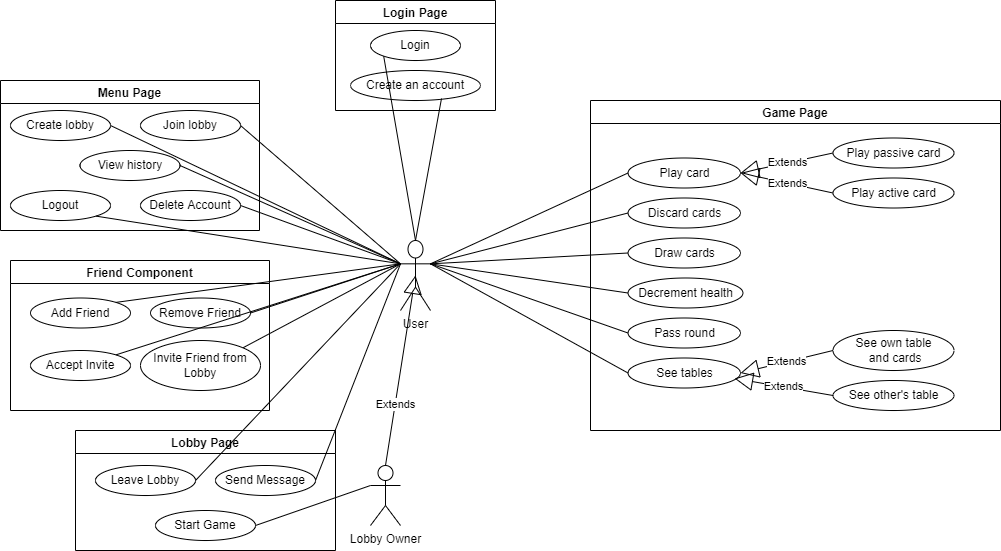

The diagram above was exported from draw.io. Its source (the exported page's mxGraphModel, read from the mxfile embedded in the PNG):
<mxGraphModel dx="2489" dy="794" grid="1" gridSize="10" guides="1" tooltips="1" connect="1" arrows="1" fold="1" page="1" pageScale="1" pageWidth="827" pageHeight="1169" math="0" shadow="0">
  <root>
    <mxCell id="0" />
    <mxCell id="1" parent="0" />
    <mxCell id="ikcw2KDrYPMBnLSMBahN-1" value="User" style="shape=umlActor;verticalLabelPosition=bottom;verticalAlign=top;html=1;outlineConnect=0;" parent="1" vertex="1">
      <mxGeometry x="80" y="360" width="30" height="70" as="geometry" />
    </mxCell>
    <mxCell id="ikcw2KDrYPMBnLSMBahN-8" value="Create an account" style="ellipse;whiteSpace=wrap;html=1;" parent="1" vertex="1">
      <mxGeometry x="30" y="190" width="130" height="30" as="geometry" />
    </mxCell>
    <mxCell id="ikcw2KDrYPMBnLSMBahN-9" value="" style="endArrow=none;html=1;exitX=0.5;exitY=0;exitDx=0;exitDy=0;exitPerimeter=0;entryX=0;entryY=1;entryDx=0;entryDy=0;" parent="1" source="ikcw2KDrYPMBnLSMBahN-1" target="ikcw2KDrYPMBnLSMBahN-3" edge="1">
      <mxGeometry width="50" height="50" relative="1" as="geometry">
        <mxPoint x="140" y="180" as="sourcePoint" />
        <mxPoint x="220" y="140" as="targetPoint" />
      </mxGeometry>
    </mxCell>
    <mxCell id="ikcw2KDrYPMBnLSMBahN-10" value="" style="endArrow=none;html=1;exitX=0.5;exitY=0;exitDx=0;exitDy=0;exitPerimeter=0;entryX=0.7;entryY=0.933;entryDx=0;entryDy=0;entryPerimeter=0;" parent="1" source="ikcw2KDrYPMBnLSMBahN-1" target="ikcw2KDrYPMBnLSMBahN-8" edge="1">
      <mxGeometry width="50" height="50" relative="1" as="geometry">
        <mxPoint x="160" y="240" as="sourcePoint" />
        <mxPoint x="220" y="200" as="targetPoint" />
      </mxGeometry>
    </mxCell>
    <mxCell id="9DaxEBcRHdep81EU-yBG-3" value="Login Page" style="swimlane;" parent="1" vertex="1">
      <mxGeometry x="15" y="120" width="160" height="110" as="geometry" />
    </mxCell>
    <mxCell id="ikcw2KDrYPMBnLSMBahN-3" value="Login" style="ellipse;whiteSpace=wrap;html=1;" parent="9DaxEBcRHdep81EU-yBG-3" vertex="1">
      <mxGeometry x="35" y="30" width="90" height="30" as="geometry" />
    </mxCell>
    <mxCell id="9DaxEBcRHdep81EU-yBG-6" value="" style="endArrow=none;html=1;exitX=0;exitY=0.3333333333333333;exitDx=0;exitDy=0;exitPerimeter=0;entryX=1;entryY=0.5;entryDx=0;entryDy=0;" parent="1" source="ikcw2KDrYPMBnLSMBahN-1" target="9DaxEBcRHdep81EU-yBG-4" edge="1">
      <mxGeometry width="50" height="50" relative="1" as="geometry">
        <mxPoint x="430" y="260" as="sourcePoint" />
        <mxPoint x="480" y="210" as="targetPoint" />
      </mxGeometry>
    </mxCell>
    <mxCell id="9DaxEBcRHdep81EU-yBG-9" value="" style="endArrow=none;html=1;entryX=1;entryY=0.5;entryDx=0;entryDy=0;exitX=0;exitY=0.3333333333333333;exitDx=0;exitDy=0;exitPerimeter=0;" parent="1" source="ikcw2KDrYPMBnLSMBahN-1" target="9DaxEBcRHdep81EU-yBG-7" edge="1">
      <mxGeometry width="50" height="50" relative="1" as="geometry">
        <mxPoint x="110" y="380" as="sourcePoint" />
        <mxPoint x="480" y="210" as="targetPoint" />
      </mxGeometry>
    </mxCell>
    <mxCell id="9DaxEBcRHdep81EU-yBG-24" value="Menu Page" style="swimlane;" parent="1" vertex="1">
      <mxGeometry x="-320" y="200" width="259" height="150" as="geometry" />
    </mxCell>
    <mxCell id="9DaxEBcRHdep81EU-yBG-23" style="edgeStyle=orthogonalEdgeStyle;rounded=0;orthogonalLoop=1;jettySize=auto;html=1;exitX=0.5;exitY=1;exitDx=0;exitDy=0;" parent="9DaxEBcRHdep81EU-yBG-24" edge="1">
      <mxGeometry relative="1" as="geometry">
        <mxPoint x="224" y="60" as="sourcePoint" />
        <mxPoint x="224" y="60" as="targetPoint" />
      </mxGeometry>
    </mxCell>
    <mxCell id="9DaxEBcRHdep81EU-yBG-4" value="Create lobby" style="ellipse;whiteSpace=wrap;html=1;" parent="9DaxEBcRHdep81EU-yBG-24" vertex="1">
      <mxGeometry x="10" y="30" width="100" height="30" as="geometry" />
    </mxCell>
    <mxCell id="9DaxEBcRHdep81EU-yBG-7" value="Join lobby" style="ellipse;whiteSpace=wrap;html=1;" parent="9DaxEBcRHdep81EU-yBG-24" vertex="1">
      <mxGeometry x="140" y="30" width="100" height="30" as="geometry" />
    </mxCell>
    <mxCell id="d3nuW0SMveNGnlRBWvLn-8" value="View history" style="ellipse;whiteSpace=wrap;html=1;" vertex="1" parent="9DaxEBcRHdep81EU-yBG-24">
      <mxGeometry x="79.5" y="70" width="100" height="30" as="geometry" />
    </mxCell>
    <mxCell id="d3nuW0SMveNGnlRBWvLn-9" value="Logout" style="ellipse;whiteSpace=wrap;html=1;" vertex="1" parent="9DaxEBcRHdep81EU-yBG-24">
      <mxGeometry x="10" y="110" width="100" height="30" as="geometry" />
    </mxCell>
    <mxCell id="d3nuW0SMveNGnlRBWvLn-10" value="Delete Account" style="ellipse;whiteSpace=wrap;html=1;" vertex="1" parent="9DaxEBcRHdep81EU-yBG-24">
      <mxGeometry x="140" y="110" width="100" height="30" as="geometry" />
    </mxCell>
    <mxCell id="9DaxEBcRHdep81EU-yBG-45" value="Game Page" style="swimlane;" parent="1" vertex="1">
      <mxGeometry x="270" y="220" width="410" height="330" as="geometry" />
    </mxCell>
    <mxCell id="9DaxEBcRHdep81EU-yBG-28" value="Pass round" style="ellipse;whiteSpace=wrap;html=1;" parent="9DaxEBcRHdep81EU-yBG-45" vertex="1">
      <mxGeometry x="37.5" y="217.5" width="112.5" height="30" as="geometry" />
    </mxCell>
    <mxCell id="9DaxEBcRHdep81EU-yBG-29" value="Discard cards" style="ellipse;whiteSpace=wrap;html=1;" parent="9DaxEBcRHdep81EU-yBG-45" vertex="1">
      <mxGeometry x="37.5" y="97.5" width="112.5" height="30" as="geometry" />
    </mxCell>
    <mxCell id="9DaxEBcRHdep81EU-yBG-30" value="Draw cards" style="ellipse;whiteSpace=wrap;html=1;" parent="9DaxEBcRHdep81EU-yBG-45" vertex="1">
      <mxGeometry x="37.5" y="137.5" width="112.5" height="30" as="geometry" />
    </mxCell>
    <mxCell id="9DaxEBcRHdep81EU-yBG-31" value="Decrement health" style="ellipse;whiteSpace=wrap;html=1;" parent="9DaxEBcRHdep81EU-yBG-45" vertex="1">
      <mxGeometry x="37.5" y="177.5" width="115" height="30" as="geometry" />
    </mxCell>
    <mxCell id="9DaxEBcRHdep81EU-yBG-33" value="Play card" style="ellipse;whiteSpace=wrap;html=1;" parent="9DaxEBcRHdep81EU-yBG-45" vertex="1">
      <mxGeometry x="37.5" y="57.5" width="112.5" height="30" as="geometry" />
    </mxCell>
    <mxCell id="9DaxEBcRHdep81EU-yBG-34" value="See tables" style="ellipse;whiteSpace=wrap;html=1;" parent="9DaxEBcRHdep81EU-yBG-45" vertex="1">
      <mxGeometry x="37.5" y="257.5" width="112.5" height="30" as="geometry" />
    </mxCell>
    <mxCell id="9DaxEBcRHdep81EU-yBG-35" value="Extends" style="endArrow=block;endSize=16;endFill=0;html=1;entryX=1;entryY=0.5;entryDx=0;entryDy=0;exitX=0;exitY=0.5;exitDx=0;exitDy=0;" parent="9DaxEBcRHdep81EU-yBG-45" source="9DaxEBcRHdep81EU-yBG-39" target="9DaxEBcRHdep81EU-yBG-33" edge="1">
      <mxGeometry width="160" relative="1" as="geometry">
        <mxPoint x="232.5" y="47.5" as="sourcePoint" />
        <mxPoint x="232.5" y="112.5" as="targetPoint" />
      </mxGeometry>
    </mxCell>
    <mxCell id="9DaxEBcRHdep81EU-yBG-36" value="Extends" style="endArrow=block;endSize=16;endFill=0;html=1;entryX=1;entryY=0.5;entryDx=0;entryDy=0;exitX=0;exitY=0.5;exitDx=0;exitDy=0;" parent="9DaxEBcRHdep81EU-yBG-45" source="9DaxEBcRHdep81EU-yBG-41" target="9DaxEBcRHdep81EU-yBG-33" edge="1">
      <mxGeometry width="160" relative="1" as="geometry">
        <mxPoint x="232.5" y="97.5" as="sourcePoint" />
        <mxPoint x="147.5" y="82.5" as="targetPoint" />
      </mxGeometry>
    </mxCell>
    <mxCell id="9DaxEBcRHdep81EU-yBG-37" value="Extends" style="endArrow=block;endSize=16;endFill=0;html=1;entryX=1;entryY=0.5;entryDx=0;entryDy=0;exitX=0;exitY=0.5;exitDx=0;exitDy=0;" parent="9DaxEBcRHdep81EU-yBG-45" source="9DaxEBcRHdep81EU-yBG-42" target="9DaxEBcRHdep81EU-yBG-34" edge="1">
      <mxGeometry width="160" relative="1" as="geometry">
        <mxPoint x="212.5" y="227.5" as="sourcePoint" />
        <mxPoint x="222.5" y="272.5" as="targetPoint" />
      </mxGeometry>
    </mxCell>
    <mxCell id="9DaxEBcRHdep81EU-yBG-38" value="Extends" style="endArrow=block;endSize=16;endFill=0;html=1;exitX=0;exitY=0.5;exitDx=0;exitDy=0;entryX=0.947;entryY=0.683;entryDx=0;entryDy=0;entryPerimeter=0;" parent="9DaxEBcRHdep81EU-yBG-45" source="9DaxEBcRHdep81EU-yBG-43" target="9DaxEBcRHdep81EU-yBG-34" edge="1">
      <mxGeometry width="160" relative="1" as="geometry">
        <mxPoint x="242.5" y="292.5" as="sourcePoint" />
        <mxPoint x="140" y="273" as="targetPoint" />
      </mxGeometry>
    </mxCell>
    <mxCell id="9DaxEBcRHdep81EU-yBG-39" value="Play passive card" style="ellipse;whiteSpace=wrap;html=1;" parent="9DaxEBcRHdep81EU-yBG-45" vertex="1">
      <mxGeometry x="242.5" y="37.5" width="121" height="30" as="geometry" />
    </mxCell>
    <mxCell id="9DaxEBcRHdep81EU-yBG-41" value="Play active card" style="ellipse;whiteSpace=wrap;html=1;" parent="9DaxEBcRHdep81EU-yBG-45" vertex="1">
      <mxGeometry x="242.5" y="77.5" width="121" height="30" as="geometry" />
    </mxCell>
    <mxCell id="9DaxEBcRHdep81EU-yBG-42" value="See own table&lt;br&gt;&amp;nbsp;and cards" style="ellipse;whiteSpace=wrap;html=1;" parent="9DaxEBcRHdep81EU-yBG-45" vertex="1">
      <mxGeometry x="242.5" y="230" width="121" height="40" as="geometry" />
    </mxCell>
    <mxCell id="9DaxEBcRHdep81EU-yBG-43" value="See other's table" style="ellipse;whiteSpace=wrap;html=1;" parent="9DaxEBcRHdep81EU-yBG-45" vertex="1">
      <mxGeometry x="242.5" y="280" width="121" height="30" as="geometry" />
    </mxCell>
    <mxCell id="9DaxEBcRHdep81EU-yBG-46" value="" style="endArrow=none;html=1;exitX=1;exitY=0.3333333333333333;exitDx=0;exitDy=0;exitPerimeter=0;entryX=0;entryY=0.5;entryDx=0;entryDy=0;" parent="1" source="ikcw2KDrYPMBnLSMBahN-1" target="9DaxEBcRHdep81EU-yBG-33" edge="1">
      <mxGeometry width="50" height="50" relative="1" as="geometry">
        <mxPoint x="430" y="460" as="sourcePoint" />
        <mxPoint x="480" y="410" as="targetPoint" />
      </mxGeometry>
    </mxCell>
    <mxCell id="9DaxEBcRHdep81EU-yBG-47" value="" style="endArrow=none;html=1;exitX=1;exitY=0.3333333333333333;exitDx=0;exitDy=0;exitPerimeter=0;entryX=0;entryY=0.5;entryDx=0;entryDy=0;" parent="1" source="ikcw2KDrYPMBnLSMBahN-1" target="9DaxEBcRHdep81EU-yBG-29" edge="1">
      <mxGeometry width="50" height="50" relative="1" as="geometry">
        <mxPoint x="105" y="405" as="sourcePoint" />
        <mxPoint x="270" y="455" as="targetPoint" />
      </mxGeometry>
    </mxCell>
    <mxCell id="9DaxEBcRHdep81EU-yBG-48" value="" style="endArrow=none;html=1;exitX=1;exitY=0.3333333333333333;exitDx=0;exitDy=0;exitPerimeter=0;entryX=0;entryY=0.5;entryDx=0;entryDy=0;" parent="1" source="ikcw2KDrYPMBnLSMBahN-1" target="9DaxEBcRHdep81EU-yBG-30" edge="1">
      <mxGeometry width="50" height="50" relative="1" as="geometry">
        <mxPoint x="105" y="405" as="sourcePoint" />
        <mxPoint x="270" y="495" as="targetPoint" />
      </mxGeometry>
    </mxCell>
    <mxCell id="9DaxEBcRHdep81EU-yBG-49" value="" style="endArrow=none;html=1;exitX=1;exitY=0.3333333333333333;exitDx=0;exitDy=0;exitPerimeter=0;entryX=0;entryY=0.5;entryDx=0;entryDy=0;" parent="1" source="ikcw2KDrYPMBnLSMBahN-1" target="9DaxEBcRHdep81EU-yBG-31" edge="1">
      <mxGeometry width="50" height="50" relative="1" as="geometry">
        <mxPoint x="105" y="405" as="sourcePoint" />
        <mxPoint x="270" y="535" as="targetPoint" />
      </mxGeometry>
    </mxCell>
    <mxCell id="9DaxEBcRHdep81EU-yBG-50" value="" style="endArrow=none;html=1;exitX=1;exitY=0.3333333333333333;exitDx=0;exitDy=0;exitPerimeter=0;entryX=0;entryY=0.5;entryDx=0;entryDy=0;" parent="1" source="ikcw2KDrYPMBnLSMBahN-1" target="9DaxEBcRHdep81EU-yBG-28" edge="1">
      <mxGeometry width="50" height="50" relative="1" as="geometry">
        <mxPoint x="105" y="405" as="sourcePoint" />
        <mxPoint x="270" y="575" as="targetPoint" />
      </mxGeometry>
    </mxCell>
    <mxCell id="9DaxEBcRHdep81EU-yBG-51" value="" style="endArrow=none;html=1;exitX=1;exitY=0.3333333333333333;exitDx=0;exitDy=0;exitPerimeter=0;entryX=0;entryY=0.5;entryDx=0;entryDy=0;" parent="1" source="ikcw2KDrYPMBnLSMBahN-1" target="9DaxEBcRHdep81EU-yBG-34" edge="1">
      <mxGeometry width="50" height="50" relative="1" as="geometry">
        <mxPoint x="105" y="405" as="sourcePoint" />
        <mxPoint x="270" y="615" as="targetPoint" />
      </mxGeometry>
    </mxCell>
    <mxCell id="d3nuW0SMveNGnlRBWvLn-1" value="Lobby Page" style="swimlane;startSize=23;" vertex="1" parent="1">
      <mxGeometry x="-245" y="550" width="260" height="120" as="geometry" />
    </mxCell>
    <mxCell id="d3nuW0SMveNGnlRBWvLn-2" style="edgeStyle=orthogonalEdgeStyle;rounded=0;orthogonalLoop=1;jettySize=auto;html=1;exitX=0.5;exitY=1;exitDx=0;exitDy=0;" edge="1" parent="d3nuW0SMveNGnlRBWvLn-1">
      <mxGeometry relative="1" as="geometry">
        <mxPoint x="224" y="60" as="sourcePoint" />
        <mxPoint x="224" y="60" as="targetPoint" />
      </mxGeometry>
    </mxCell>
    <mxCell id="d3nuW0SMveNGnlRBWvLn-19" value="Leave Lobby" style="ellipse;whiteSpace=wrap;html=1;" vertex="1" parent="d3nuW0SMveNGnlRBWvLn-1">
      <mxGeometry x="20" y="35" width="100" height="30" as="geometry" />
    </mxCell>
    <mxCell id="d3nuW0SMveNGnlRBWvLn-22" value="Start Game" style="ellipse;whiteSpace=wrap;html=1;" vertex="1" parent="d3nuW0SMveNGnlRBWvLn-1">
      <mxGeometry x="80" y="80" width="100" height="30" as="geometry" />
    </mxCell>
    <mxCell id="d3nuW0SMveNGnlRBWvLn-27" value="Send Message" style="ellipse;whiteSpace=wrap;html=1;" vertex="1" parent="d3nuW0SMveNGnlRBWvLn-1">
      <mxGeometry x="140" y="35" width="100" height="30" as="geometry" />
    </mxCell>
    <mxCell id="d3nuW0SMveNGnlRBWvLn-7" value="" style="endArrow=none;html=1;entryX=1;entryY=0.5;entryDx=0;entryDy=0;exitX=0;exitY=0.3333333333333333;exitDx=0;exitDy=0;exitPerimeter=0;" edge="1" parent="1" source="ikcw2KDrYPMBnLSMBahN-1" target="d3nuW0SMveNGnlRBWvLn-8">
      <mxGeometry width="50" height="50" relative="1" as="geometry">
        <mxPoint x="140" y="380" as="sourcePoint" />
        <mxPoint x="-110" y="335" as="targetPoint" />
      </mxGeometry>
    </mxCell>
    <mxCell id="d3nuW0SMveNGnlRBWvLn-11" value="" style="endArrow=none;html=1;exitX=0;exitY=0.3333333333333333;exitDx=0;exitDy=0;exitPerimeter=0;entryX=1;entryY=1;entryDx=0;entryDy=0;" edge="1" parent="1" source="ikcw2KDrYPMBnLSMBahN-1" target="d3nuW0SMveNGnlRBWvLn-9">
      <mxGeometry width="50" height="50" relative="1" as="geometry">
        <mxPoint x="90" y="393.33333333333326" as="sourcePoint" />
        <mxPoint x="-190" y="255" as="targetPoint" />
      </mxGeometry>
    </mxCell>
    <mxCell id="d3nuW0SMveNGnlRBWvLn-14" value="" style="endArrow=none;html=1;exitX=0;exitY=0.3333333333333333;exitDx=0;exitDy=0;exitPerimeter=0;entryX=1;entryY=0.5;entryDx=0;entryDy=0;" edge="1" parent="1" source="ikcw2KDrYPMBnLSMBahN-1" target="d3nuW0SMveNGnlRBWvLn-10">
      <mxGeometry width="50" height="50" relative="1" as="geometry">
        <mxPoint x="90" y="393.33333333333326" as="sourcePoint" />
        <mxPoint x="-204.64466094067257" y="385.6066017177982" as="targetPoint" />
      </mxGeometry>
    </mxCell>
    <mxCell id="d3nuW0SMveNGnlRBWvLn-20" value="Lobby Owner" style="shape=umlActor;verticalLabelPosition=bottom;verticalAlign=top;html=1;outlineConnect=0;" vertex="1" parent="1">
      <mxGeometry x="50" y="585" width="30" height="60" as="geometry" />
    </mxCell>
    <mxCell id="d3nuW0SMveNGnlRBWvLn-21" value="Extends" style="endArrow=block;endSize=16;endFill=0;html=1;exitX=0.5;exitY=0;exitDx=0;exitDy=0;exitPerimeter=0;entryX=0.5;entryY=0.5;entryDx=0;entryDy=0;entryPerimeter=0;" edge="1" parent="1" source="d3nuW0SMveNGnlRBWvLn-20" target="ikcw2KDrYPMBnLSMBahN-1">
      <mxGeometry x="-0.36" width="160" relative="1" as="geometry">
        <mxPoint x="160" y="460" as="sourcePoint" />
        <mxPoint x="320" y="460" as="targetPoint" />
        <mxPoint as="offset" />
      </mxGeometry>
    </mxCell>
    <mxCell id="d3nuW0SMveNGnlRBWvLn-23" value="" style="endArrow=none;html=1;entryX=1;entryY=0.5;entryDx=0;entryDy=0;exitX=0;exitY=0.3333333333333333;exitDx=0;exitDy=0;exitPerimeter=0;" edge="1" parent="1" source="ikcw2KDrYPMBnLSMBahN-1" target="d3nuW0SMveNGnlRBWvLn-19">
      <mxGeometry width="50" height="50" relative="1" as="geometry">
        <mxPoint x="80" y="568.3333333333333" as="sourcePoint" />
        <mxPoint x="-80" y="430" as="targetPoint" />
      </mxGeometry>
    </mxCell>
    <mxCell id="d3nuW0SMveNGnlRBWvLn-24" value="" style="endArrow=none;html=1;entryX=1;entryY=0;entryDx=0;entryDy=0;exitX=0;exitY=0.3333333333333333;exitDx=0;exitDy=0;exitPerimeter=0;" edge="1" parent="1" source="ikcw2KDrYPMBnLSMBahN-1" target="d3nuW0SMveNGnlRBWvLn-17">
      <mxGeometry width="50" height="50" relative="1" as="geometry">
        <mxPoint x="90" y="393.33333333333326" as="sourcePoint" />
        <mxPoint x="-80" y="472.5" as="targetPoint" />
      </mxGeometry>
    </mxCell>
    <mxCell id="d3nuW0SMveNGnlRBWvLn-25" value="" style="endArrow=none;html=1;exitX=1;exitY=0.5;exitDx=0;exitDy=0;entryX=0;entryY=0.3333333333333333;entryDx=0;entryDy=0;entryPerimeter=0;" edge="1" parent="1" source="d3nuW0SMveNGnlRBWvLn-22" target="d3nuW0SMveNGnlRBWvLn-20">
      <mxGeometry width="50" height="50" relative="1" as="geometry">
        <mxPoint x="210" y="480" as="sourcePoint" />
        <mxPoint x="260" y="430" as="targetPoint" />
      </mxGeometry>
    </mxCell>
    <mxCell id="d3nuW0SMveNGnlRBWvLn-28" value="" style="endArrow=none;html=1;entryX=1;entryY=0.5;entryDx=0;entryDy=0;exitX=0;exitY=0.3333333333333333;exitDx=0;exitDy=0;exitPerimeter=0;" edge="1" parent="1" source="ikcw2KDrYPMBnLSMBahN-1" target="d3nuW0SMveNGnlRBWvLn-27">
      <mxGeometry width="50" height="50" relative="1" as="geometry">
        <mxPoint x="90" y="393.33333333333326" as="sourcePoint" />
        <mxPoint x="-70" y="472.5" as="targetPoint" />
      </mxGeometry>
    </mxCell>
    <mxCell id="d3nuW0SMveNGnlRBWvLn-29" value="Friend Component" style="swimlane;" vertex="1" parent="1">
      <mxGeometry x="-310" y="380" width="259" height="150" as="geometry" />
    </mxCell>
    <mxCell id="d3nuW0SMveNGnlRBWvLn-30" style="edgeStyle=orthogonalEdgeStyle;rounded=0;orthogonalLoop=1;jettySize=auto;html=1;exitX=0.5;exitY=1;exitDx=0;exitDy=0;" edge="1" parent="d3nuW0SMveNGnlRBWvLn-29">
      <mxGeometry relative="1" as="geometry">
        <mxPoint x="224" y="60" as="sourcePoint" />
        <mxPoint x="224" y="60" as="targetPoint" />
      </mxGeometry>
    </mxCell>
    <mxCell id="d3nuW0SMveNGnlRBWvLn-36" value="Add Friend" style="ellipse;whiteSpace=wrap;html=1;" vertex="1" parent="d3nuW0SMveNGnlRBWvLn-29">
      <mxGeometry x="20" y="37.5" width="100" height="30" as="geometry" />
    </mxCell>
    <mxCell id="d3nuW0SMveNGnlRBWvLn-37" value="Remove Friend" style="ellipse;whiteSpace=wrap;html=1;" vertex="1" parent="d3nuW0SMveNGnlRBWvLn-29">
      <mxGeometry x="140" y="37.5" width="100" height="30" as="geometry" />
    </mxCell>
    <mxCell id="d3nuW0SMveNGnlRBWvLn-38" value="Accept Invite" style="ellipse;whiteSpace=wrap;html=1;" vertex="1" parent="d3nuW0SMveNGnlRBWvLn-29">
      <mxGeometry x="20" y="90" width="100" height="30" as="geometry" />
    </mxCell>
    <mxCell id="d3nuW0SMveNGnlRBWvLn-17" value="Invite Friend from Lobby" style="ellipse;whiteSpace=wrap;html=1;" vertex="1" parent="d3nuW0SMveNGnlRBWvLn-29">
      <mxGeometry x="130" y="80" width="120" height="50" as="geometry" />
    </mxCell>
    <mxCell id="d3nuW0SMveNGnlRBWvLn-39" value="" style="endArrow=none;html=1;exitX=1;exitY=0.5;exitDx=0;exitDy=0;entryX=0;entryY=0.3333333333333333;entryDx=0;entryDy=0;entryPerimeter=0;" edge="1" parent="1" source="d3nuW0SMveNGnlRBWvLn-37" target="ikcw2KDrYPMBnLSMBahN-1">
      <mxGeometry width="50" height="50" relative="1" as="geometry">
        <mxPoint x="210" y="480" as="sourcePoint" />
        <mxPoint x="80" y="380" as="targetPoint" />
      </mxGeometry>
    </mxCell>
    <mxCell id="d3nuW0SMveNGnlRBWvLn-40" value="" style="endArrow=none;html=1;exitX=1;exitY=0;exitDx=0;exitDy=0;entryX=0;entryY=0.3333333333333333;entryDx=0;entryDy=0;entryPerimeter=0;" edge="1" parent="1" source="d3nuW0SMveNGnlRBWvLn-36" target="ikcw2KDrYPMBnLSMBahN-1">
      <mxGeometry width="50" height="50" relative="1" as="geometry">
        <mxPoint x="-60" y="442.5" as="sourcePoint" />
        <mxPoint x="90" y="390" as="targetPoint" />
      </mxGeometry>
    </mxCell>
    <mxCell id="d3nuW0SMveNGnlRBWvLn-41" value="" style="endArrow=none;html=1;exitX=1;exitY=0;exitDx=0;exitDy=0;entryX=0;entryY=0.3333333333333333;entryDx=0;entryDy=0;entryPerimeter=0;" edge="1" parent="1" source="d3nuW0SMveNGnlRBWvLn-38" target="ikcw2KDrYPMBnLSMBahN-1">
      <mxGeometry width="50" height="50" relative="1" as="geometry">
        <mxPoint x="-194.64466094067257" y="431.8933982822016" as="sourcePoint" />
        <mxPoint x="90" y="393.33333333333326" as="targetPoint" />
      </mxGeometry>
    </mxCell>
  </root>
</mxGraphModel>